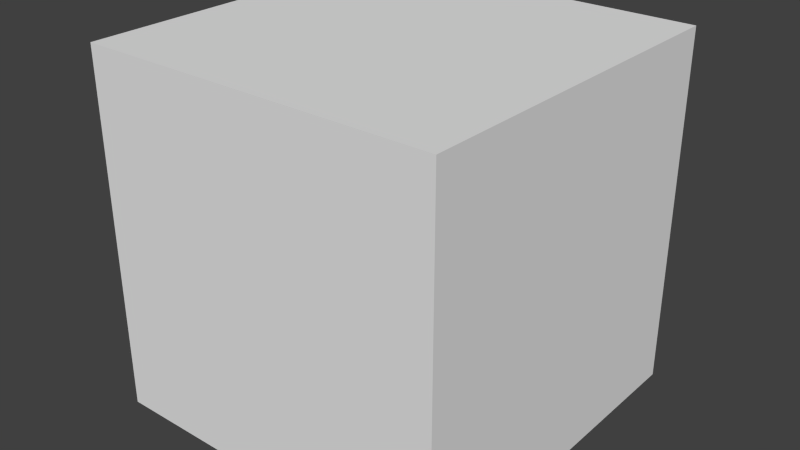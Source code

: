 # Source: dna.blend  (saved by Blender 2.76.0; exported with 4.5.12 LTS)
import bpy
from mathutils import Matrix  # noqa: F401  (used for matrix-valued properties, if any)

bpy.ops.wm.read_factory_settings(use_empty=True)
scene = bpy.context.scene
scene.name = 'Scene'

# ---- collections
col_collection_1 = bpy.data.collections.new('Collection 1'); scene.collection.children.link(col_collection_1)

# ---- materials (node trees are filled in below, after node groups)
mat_material = bpy.data.materials.new('Material')
mat_material.alpha_threshold = 0.0
mat_material.use_transparent_shadow = False
mat_material.roughness = 0.5
mat_material.line_color = (0.0, 0.0, 0.0, 1.0)

# ---- material node trees

# ---- world
world_world = bpy.data.worlds.new('World'); scene.world = world_world
world_world.color = (0.05088, 0.05088, 0.05088)
world_world.use_sun_shadow = False
world_world.sun_shadow_jitter_overblur = 0.0
world_world.cycles.sampling_method = 'MANUAL'
world_world.cycles.sample_map_resolution = 256

# ---- meshes
me_cube = bpy.data.meshes.new('Cube')
me_cube.from_pydata([(1.0, 1.0, -1.0), (1.0, -1.0, -1.0), (-1.0, -1.0, -1.0), (-1.0, 1.0, -1.0), (1.0, 1.0, 1.0), (1.0, -1.0, 1.0), (-1.0, -1.0, 1.0), (-1.0, 1.0, 1.0)], [], [(0, 1, 2, 3), (4, 7, 6, 5), (0, 4, 5, 1), (1, 5, 6, 2), (2, 6, 7, 3), (4, 0, 3, 7)])
me_cube.materials.append(mat_material)
me_cube.use_remesh_preserve_volume = False
me_cube.use_remesh_preserve_attributes = False
me_cube.use_mirror_vertex_groups = False
me_cube.update()

# ---- objects
ob_cube = bpy.data.objects.new('Cube', me_cube)

# ---- transforms, parenting, visibility, modifiers, constraints
ob_cube.location = (0.0, 0.0, 0.0)
ob_cube.lock_rotations_4d = False
ob_cube.empty_display_type = 'ARROWS'
ob_cube.lineart.crease_threshold = 0.0

# ---- collection membership
col_collection_1.objects.link(ob_cube)

# ---- scene / render settings (as saved in the file)
scene.frame_start = 1; scene.frame_end = 250; scene.frame_set(1)
scene.render.engine = 'BLENDER_EEVEE_NEXT'
scene.render.resolution_percentage = 50
scene.render.dither_intensity = 0.0
scene.cycles.use_denoising = False
scene.cycles.samples = 10
scene.cycles.sampling_pattern = 'TABULATED_SOBOL'
scene.cycles.light_sampling_threshold = 0.0
scene.cycles.use_adaptive_sampling = False
scene.cycles.use_light_tree = False
scene.cycles.blur_glossy = 0.0
scene.cycles.pixel_filter_type = 'GAUSSIAN'
scene.cycles.sample_clamp_indirect = 0.0
scene.view_settings.view_transform = 'Standard'
bpy.context.view_layer.update()

# ---- added for rendering (the .blend has no active camera and no usable light): camera, sun
cam_auto = bpy.data.cameras.new('AutoCamera')
cam_auto.lens = 50.0
cam_auto.sensor_width = 36.0
cam_auto.clip_end = 1000.0
ob_auto_camera = bpy.data.objects.new('AutoCamera', cam_auto)
scene.collection.objects.link(ob_auto_camera)
ob_auto_camera.location = (3.20507, -3.84609, 2.56406)
ob_auto_camera.rotation_euler = (1.09748, -7.21219e-08, 0.694738)
scene.camera = ob_auto_camera
light_auto_sun = bpy.data.lights.new('AutoSun', 'SUN')
light_auto_sun.energy = 3.0
light_auto_sun.angle = 0.0523599
ob_auto_sun = bpy.data.objects.new('AutoSun', light_auto_sun)
scene.collection.objects.link(ob_auto_sun)
ob_auto_sun.rotation_euler = (0.872665, 0.174533, 0.523599)
bpy.context.view_layer.update()
